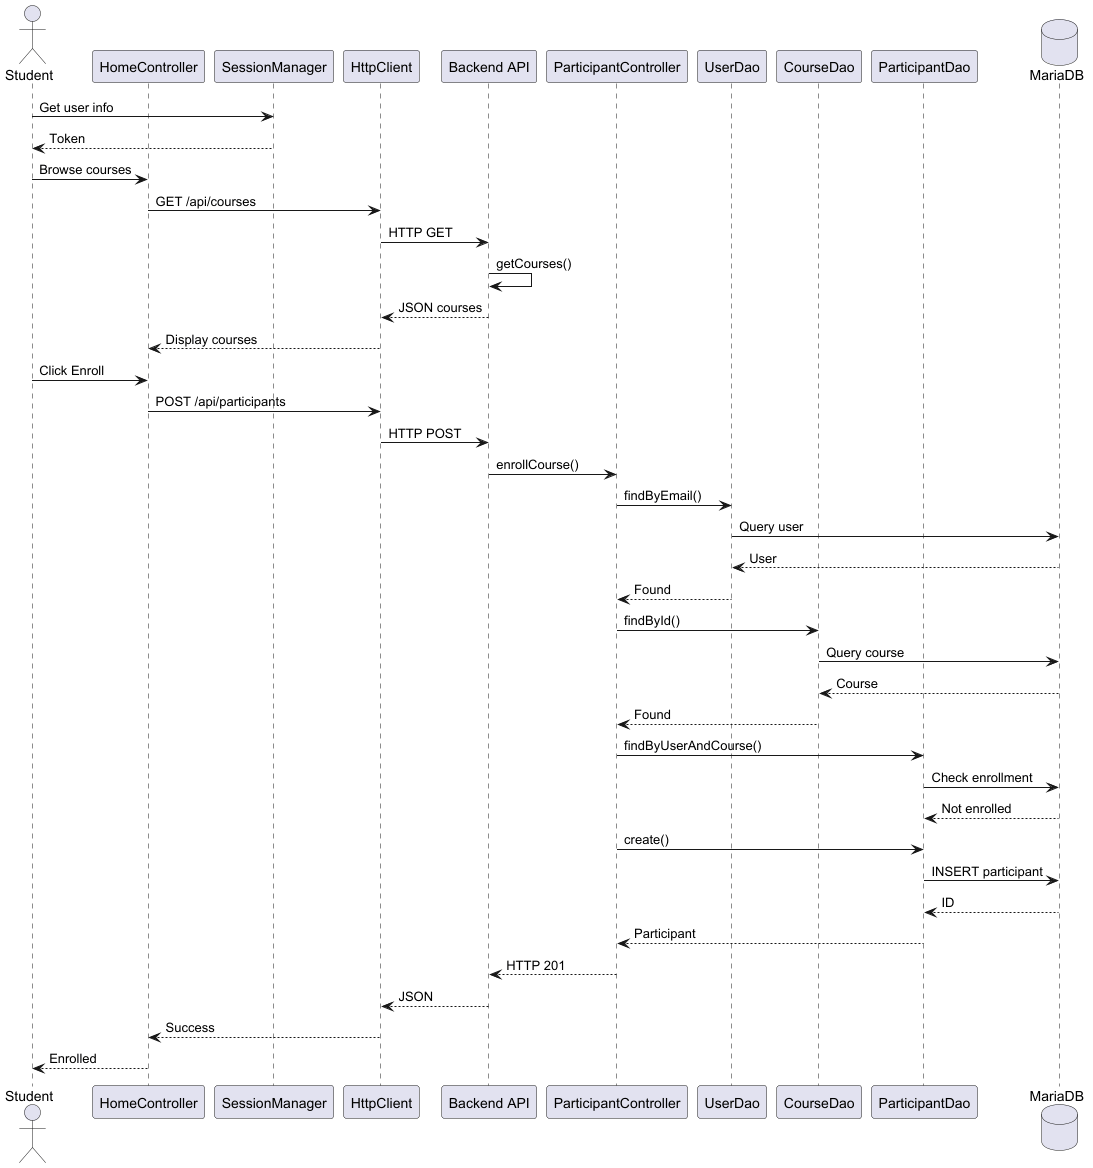

The diagram above was rendered by PlantUML. Its source (embedded in the PNG):
@startuml "Enroll_Flow"
actor Student as User
participant "HomeController" as HC
participant "SessionManager" as SM
participant "HttpClient" as HTTP
participant "Backend API" as API
participant "ParticipantController" as PC
participant "UserDao" as UD
participant "CourseDao" as CD
participant "ParticipantDao" as PD
database "MariaDB" as DB

User -> SM: Get user info
SM --> User: Token
User -> HC: Browse courses
HC -> HTTP: GET /api/courses
HTTP -> API: HTTP GET
API -> API: getCourses()
API --> HTTP: JSON courses
HTTP --> HC: Display courses
User -> HC: Click Enroll
HC -> HTTP: POST /api/participants
HTTP -> API: HTTP POST
API -> PC: enrollCourse()
PC -> UD: findByEmail()
UD -> DB: Query user
DB --> UD: User
UD --> PC: Found
PC -> CD: findById()
CD -> DB: Query course
DB --> CD: Course
CD --> PC: Found
PC -> PD: findByUserAndCourse()
PD -> DB: Check enrollment
DB --> PD: Not enrolled
PC -> PD: create()
PD -> DB: INSERT participant
DB --> PD: ID
PD --> PC: Participant
PC --> API: HTTP 201
API --> HTTP: JSON
HTTP --> HC: Success
HC --> User: Enrolled
@enduml